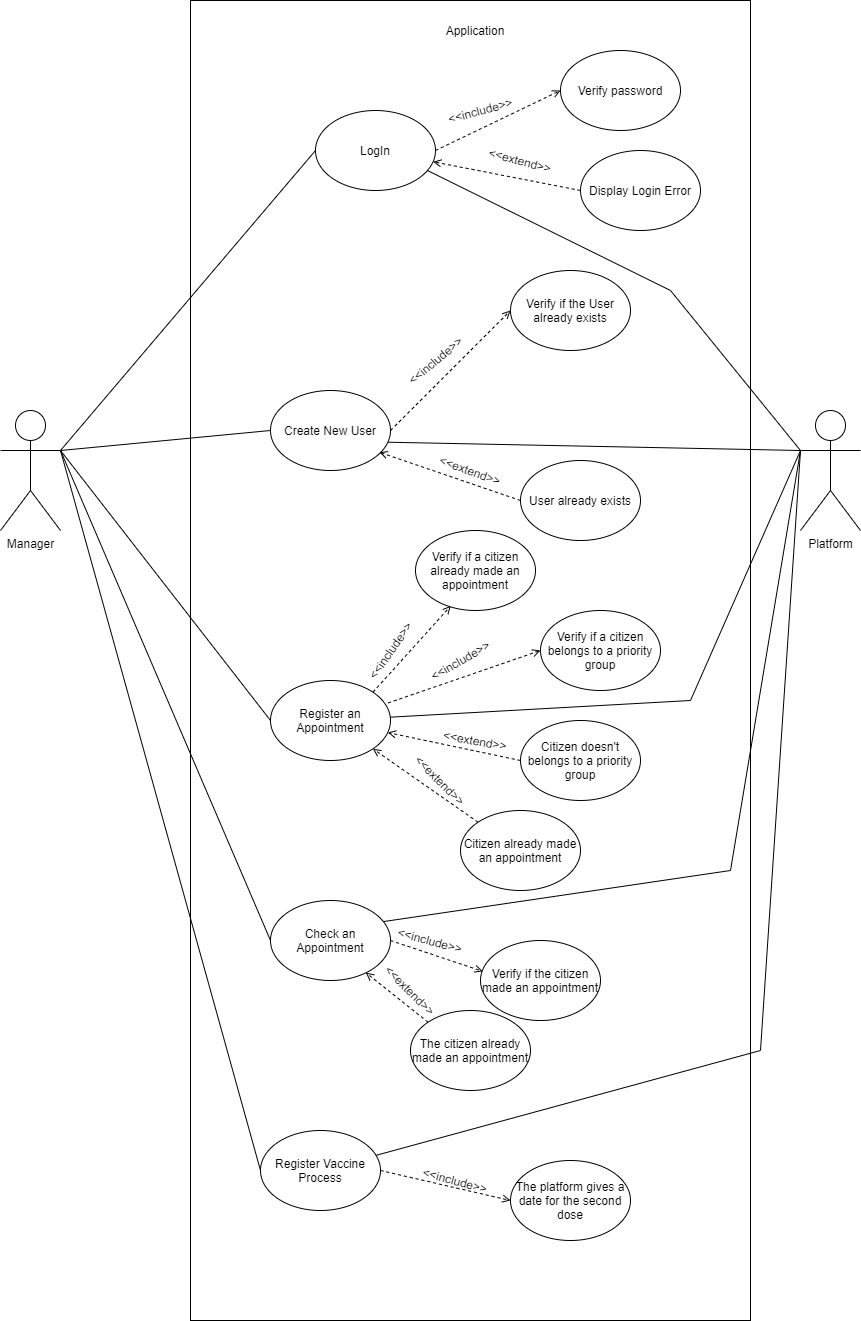

The diagram above was exported from draw.io. Its source (the exported page's mxGraphModel, read from the mxfile embedded in the PNG):
<mxGraphModel dx="2293" dy="1822" grid="1" gridSize="10" guides="1" tooltips="1" connect="1" arrows="1" fold="1" page="1" pageScale="1" pageWidth="850" pageHeight="1100" math="0" shadow="0">
  <root>
    <mxCell id="0" />
    <mxCell id="1" parent="0" />
    <mxCell id="A2O_1x95WhSfJgPMdmt0-2" value="" style="rounded=0;whiteSpace=wrap;html=1;" vertex="1" parent="1">
      <mxGeometry x="160" y="-120" width="560" height="1320" as="geometry" />
    </mxCell>
    <mxCell id="A2O_1x95WhSfJgPMdmt0-3" value="Application" style="text;html=1;strokeColor=none;fillColor=none;align=center;verticalAlign=middle;whiteSpace=wrap;rounded=0;" vertex="1" parent="1">
      <mxGeometry x="425" y="-100" width="40" height="20" as="geometry" />
    </mxCell>
    <mxCell id="A2O_1x95WhSfJgPMdmt0-14" style="rounded=0;orthogonalLoop=1;jettySize=auto;html=1;exitX=1;exitY=0.3333333333333333;exitDx=0;exitDy=0;exitPerimeter=0;entryX=0;entryY=0.5;entryDx=0;entryDy=0;endArrow=none;endFill=0;" edge="1" parent="1" source="A2O_1x95WhSfJgPMdmt0-4" target="A2O_1x95WhSfJgPMdmt0-5">
      <mxGeometry relative="1" as="geometry" />
    </mxCell>
    <mxCell id="A2O_1x95WhSfJgPMdmt0-15" style="edgeStyle=none;rounded=0;orthogonalLoop=1;jettySize=auto;html=1;exitX=1;exitY=0.3333333333333333;exitDx=0;exitDy=0;exitPerimeter=0;entryX=0;entryY=0.5;entryDx=0;entryDy=0;endArrow=none;endFill=0;" edge="1" parent="1" source="A2O_1x95WhSfJgPMdmt0-4" target="A2O_1x95WhSfJgPMdmt0-12">
      <mxGeometry relative="1" as="geometry" />
    </mxCell>
    <mxCell id="A2O_1x95WhSfJgPMdmt0-16" style="edgeStyle=none;rounded=0;orthogonalLoop=1;jettySize=auto;html=1;exitX=1;exitY=0.3333333333333333;exitDx=0;exitDy=0;exitPerimeter=0;entryX=0;entryY=0.5;entryDx=0;entryDy=0;endArrow=none;endFill=0;" edge="1" parent="1" source="A2O_1x95WhSfJgPMdmt0-4" target="A2O_1x95WhSfJgPMdmt0-9">
      <mxGeometry relative="1" as="geometry" />
    </mxCell>
    <mxCell id="A2O_1x95WhSfJgPMdmt0-17" style="edgeStyle=none;rounded=0;orthogonalLoop=1;jettySize=auto;html=1;exitX=1;exitY=0.3333333333333333;exitDx=0;exitDy=0;exitPerimeter=0;entryX=0;entryY=0.5;entryDx=0;entryDy=0;endArrow=none;endFill=0;" edge="1" parent="1" source="A2O_1x95WhSfJgPMdmt0-4" target="A2O_1x95WhSfJgPMdmt0-11">
      <mxGeometry relative="1" as="geometry" />
    </mxCell>
    <mxCell id="A2O_1x95WhSfJgPMdmt0-18" style="edgeStyle=none;rounded=0;orthogonalLoop=1;jettySize=auto;html=1;exitX=1;exitY=0.3333333333333333;exitDx=0;exitDy=0;exitPerimeter=0;entryX=0;entryY=0.5;entryDx=0;entryDy=0;endArrow=none;endFill=0;" edge="1" parent="1" source="A2O_1x95WhSfJgPMdmt0-4" target="A2O_1x95WhSfJgPMdmt0-13">
      <mxGeometry relative="1" as="geometry" />
    </mxCell>
    <mxCell id="A2O_1x95WhSfJgPMdmt0-4" value="Manager" style="shape=umlActor;verticalLabelPosition=bottom;verticalAlign=top;html=1;outlineConnect=0;" vertex="1" parent="1">
      <mxGeometry x="-30" y="290" width="60" height="120" as="geometry" />
    </mxCell>
    <mxCell id="A2O_1x95WhSfJgPMdmt0-21" style="edgeStyle=none;rounded=0;orthogonalLoop=1;jettySize=auto;html=1;exitX=1;exitY=0.5;exitDx=0;exitDy=0;entryX=0;entryY=0.5;entryDx=0;entryDy=0;endArrow=open;endFill=0;dashed=1;" edge="1" parent="1" source="A2O_1x95WhSfJgPMdmt0-5" target="A2O_1x95WhSfJgPMdmt0-19">
      <mxGeometry relative="1" as="geometry" />
    </mxCell>
    <mxCell id="A2O_1x95WhSfJgPMdmt0-5" value="LogIn" style="ellipse;whiteSpace=wrap;html=1;" vertex="1" parent="1">
      <mxGeometry x="285" y="-10" width="120" height="80" as="geometry" />
    </mxCell>
    <mxCell id="A2O_1x95WhSfJgPMdmt0-33" style="edgeStyle=none;rounded=0;orthogonalLoop=1;jettySize=auto;html=1;exitX=0;exitY=0.3333333333333333;exitDx=0;exitDy=0;exitPerimeter=0;entryX=0.967;entryY=0.646;entryDx=0;entryDy=0;entryPerimeter=0;endArrow=none;endFill=0;" edge="1" parent="1" source="A2O_1x95WhSfJgPMdmt0-7" target="A2O_1x95WhSfJgPMdmt0-12">
      <mxGeometry relative="1" as="geometry" />
    </mxCell>
    <mxCell id="A2O_1x95WhSfJgPMdmt0-34" style="edgeStyle=none;rounded=0;orthogonalLoop=1;jettySize=auto;html=1;exitX=0;exitY=0.3333333333333333;exitDx=0;exitDy=0;exitPerimeter=0;entryX=0.933;entryY=0.75;entryDx=0;entryDy=0;entryPerimeter=0;endArrow=none;endFill=0;" edge="1" parent="1" source="A2O_1x95WhSfJgPMdmt0-7" target="A2O_1x95WhSfJgPMdmt0-5">
      <mxGeometry relative="1" as="geometry">
        <Array as="points">
          <mxPoint x="640" y="170" />
        </Array>
      </mxGeometry>
    </mxCell>
    <mxCell id="A2O_1x95WhSfJgPMdmt0-49" style="edgeStyle=none;rounded=0;orthogonalLoop=1;jettySize=auto;html=1;exitX=0;exitY=0.3333333333333333;exitDx=0;exitDy=0;exitPerimeter=0;entryX=0.939;entryY=0.264;entryDx=0;entryDy=0;startArrow=none;startFill=0;endArrow=none;endFill=0;entryPerimeter=0;" edge="1" parent="1" source="A2O_1x95WhSfJgPMdmt0-7" target="A2O_1x95WhSfJgPMdmt0-11">
      <mxGeometry relative="1" as="geometry">
        <Array as="points">
          <mxPoint x="700" y="750" />
        </Array>
      </mxGeometry>
    </mxCell>
    <mxCell id="A2O_1x95WhSfJgPMdmt0-7" value="Platform" style="shape=umlActor;verticalLabelPosition=bottom;verticalAlign=top;html=1;outlineConnect=0;" vertex="1" parent="1">
      <mxGeometry x="770" y="290" width="60" height="120" as="geometry" />
    </mxCell>
    <mxCell id="A2O_1x95WhSfJgPMdmt0-35" style="edgeStyle=none;rounded=0;orthogonalLoop=1;jettySize=auto;html=1;entryX=0;entryY=0.3333333333333333;entryDx=0;entryDy=0;entryPerimeter=0;endArrow=none;endFill=0;" edge="1" parent="1" source="A2O_1x95WhSfJgPMdmt0-9" target="A2O_1x95WhSfJgPMdmt0-7">
      <mxGeometry relative="1" as="geometry">
        <Array as="points">
          <mxPoint x="660" y="580" />
        </Array>
      </mxGeometry>
    </mxCell>
    <mxCell id="A2O_1x95WhSfJgPMdmt0-40" style="edgeStyle=none;rounded=0;orthogonalLoop=1;jettySize=auto;html=1;exitX=1;exitY=0;exitDx=0;exitDy=0;entryX=0.294;entryY=0.942;entryDx=0;entryDy=0;entryPerimeter=0;endArrow=open;endFill=0;dashed=1;" edge="1" parent="1" source="A2O_1x95WhSfJgPMdmt0-9" target="A2O_1x95WhSfJgPMdmt0-36">
      <mxGeometry relative="1" as="geometry" />
    </mxCell>
    <mxCell id="A2O_1x95WhSfJgPMdmt0-9" value="Register an Appointment" style="ellipse;whiteSpace=wrap;html=1;" vertex="1" parent="1">
      <mxGeometry x="240" y="560" width="120" height="80" as="geometry" />
    </mxCell>
    <mxCell id="A2O_1x95WhSfJgPMdmt0-52" style="edgeStyle=none;rounded=0;orthogonalLoop=1;jettySize=auto;html=1;exitX=1;exitY=0.5;exitDx=0;exitDy=0;entryX=0.019;entryY=0.386;entryDx=0;entryDy=0;entryPerimeter=0;startArrow=none;startFill=0;endArrow=open;endFill=0;dashed=1;" edge="1" parent="1" source="A2O_1x95WhSfJgPMdmt0-11" target="A2O_1x95WhSfJgPMdmt0-50">
      <mxGeometry relative="1" as="geometry" />
    </mxCell>
    <mxCell id="A2O_1x95WhSfJgPMdmt0-11" value="Check an Appointment" style="ellipse;whiteSpace=wrap;html=1;" vertex="1" parent="1">
      <mxGeometry x="240" y="780" width="120" height="80" as="geometry" />
    </mxCell>
    <mxCell id="A2O_1x95WhSfJgPMdmt0-29" style="edgeStyle=none;rounded=0;orthogonalLoop=1;jettySize=auto;html=1;exitX=1;exitY=0.5;exitDx=0;exitDy=0;entryX=0;entryY=0.5;entryDx=0;entryDy=0;dashed=1;endArrow=open;endFill=0;" edge="1" parent="1" source="A2O_1x95WhSfJgPMdmt0-12" target="A2O_1x95WhSfJgPMdmt0-27">
      <mxGeometry relative="1" as="geometry" />
    </mxCell>
    <mxCell id="A2O_1x95WhSfJgPMdmt0-12" value="Create New User" style="ellipse;whiteSpace=wrap;html=1;" vertex="1" parent="1">
      <mxGeometry x="240" y="270" width="120" height="80" as="geometry" />
    </mxCell>
    <mxCell id="A2O_1x95WhSfJgPMdmt0-56" style="edgeStyle=none;rounded=0;orthogonalLoop=1;jettySize=auto;html=1;entryX=0;entryY=0.3333333333333333;entryDx=0;entryDy=0;entryPerimeter=0;startArrow=none;startFill=0;endArrow=none;endFill=0;" edge="1" parent="1" source="A2O_1x95WhSfJgPMdmt0-13" target="A2O_1x95WhSfJgPMdmt0-7">
      <mxGeometry relative="1" as="geometry">
        <Array as="points">
          <mxPoint x="730" y="930" />
        </Array>
      </mxGeometry>
    </mxCell>
    <mxCell id="A2O_1x95WhSfJgPMdmt0-58" style="edgeStyle=none;rounded=0;orthogonalLoop=1;jettySize=auto;html=1;exitX=1;exitY=0.5;exitDx=0;exitDy=0;entryX=0;entryY=0.5;entryDx=0;entryDy=0;startArrow=none;startFill=0;endArrow=open;endFill=0;dashed=1;" edge="1" parent="1" source="A2O_1x95WhSfJgPMdmt0-13" target="A2O_1x95WhSfJgPMdmt0-57">
      <mxGeometry relative="1" as="geometry" />
    </mxCell>
    <mxCell id="A2O_1x95WhSfJgPMdmt0-13" value="Register Vaccine Process" style="ellipse;whiteSpace=wrap;html=1;" vertex="1" parent="1">
      <mxGeometry x="230" y="1010" width="120" height="80" as="geometry" />
    </mxCell>
    <mxCell id="A2O_1x95WhSfJgPMdmt0-19" value="Verify password" style="ellipse;whiteSpace=wrap;html=1;" vertex="1" parent="1">
      <mxGeometry x="530" y="-70" width="120" height="80" as="geometry" />
    </mxCell>
    <mxCell id="A2O_1x95WhSfJgPMdmt0-25" style="edgeStyle=none;rounded=0;orthogonalLoop=1;jettySize=auto;html=1;exitX=0;exitY=0.5;exitDx=0;exitDy=0;dashed=1;endArrow=open;endFill=0;" edge="1" parent="1" source="A2O_1x95WhSfJgPMdmt0-20" target="A2O_1x95WhSfJgPMdmt0-5">
      <mxGeometry relative="1" as="geometry" />
    </mxCell>
    <mxCell id="A2O_1x95WhSfJgPMdmt0-20" value="Display Login Error" style="ellipse;whiteSpace=wrap;html=1;" vertex="1" parent="1">
      <mxGeometry x="550" y="30" width="120" height="80" as="geometry" />
    </mxCell>
    <mxCell id="A2O_1x95WhSfJgPMdmt0-22" value="&amp;lt;&amp;lt;include&amp;gt;&amp;gt;" style="text;html=1;strokeColor=none;fillColor=none;align=center;verticalAlign=middle;whiteSpace=wrap;rounded=0;rotation=-15;" vertex="1" parent="1">
      <mxGeometry x="430" y="-20" width="40" height="20" as="geometry" />
    </mxCell>
    <mxCell id="A2O_1x95WhSfJgPMdmt0-26" value="&amp;lt;&amp;lt;extend&amp;gt;&amp;gt;" style="text;html=1;strokeColor=none;fillColor=none;align=center;verticalAlign=middle;whiteSpace=wrap;rounded=0;rotation=15;" vertex="1" parent="1">
      <mxGeometry x="470" y="30" width="40" height="20" as="geometry" />
    </mxCell>
    <mxCell id="A2O_1x95WhSfJgPMdmt0-27" value="Verify if the User already exists" style="ellipse;whiteSpace=wrap;html=1;" vertex="1" parent="1">
      <mxGeometry x="480" y="150" width="120" height="80" as="geometry" />
    </mxCell>
    <mxCell id="A2O_1x95WhSfJgPMdmt0-30" style="edgeStyle=none;rounded=0;orthogonalLoop=1;jettySize=auto;html=1;exitX=0;exitY=0.5;exitDx=0;exitDy=0;entryX=0.908;entryY=0.772;entryDx=0;entryDy=0;entryPerimeter=0;dashed=1;endArrow=open;endFill=0;" edge="1" parent="1" source="A2O_1x95WhSfJgPMdmt0-28" target="A2O_1x95WhSfJgPMdmt0-12">
      <mxGeometry relative="1" as="geometry" />
    </mxCell>
    <mxCell id="A2O_1x95WhSfJgPMdmt0-28" value="User already exists" style="ellipse;whiteSpace=wrap;html=1;" vertex="1" parent="1">
      <mxGeometry x="490" y="340" width="120" height="80" as="geometry" />
    </mxCell>
    <mxCell id="A2O_1x95WhSfJgPMdmt0-31" value="&amp;lt;&amp;lt;include&amp;gt;&amp;gt;" style="text;html=1;strokeColor=none;fillColor=none;align=center;verticalAlign=middle;whiteSpace=wrap;rounded=0;rotation=-40;" vertex="1" parent="1">
      <mxGeometry x="385" y="230" width="40" height="20" as="geometry" />
    </mxCell>
    <mxCell id="A2O_1x95WhSfJgPMdmt0-32" value="&amp;lt;&amp;lt;extend&amp;gt;&amp;gt;" style="text;html=1;strokeColor=none;fillColor=none;align=center;verticalAlign=middle;whiteSpace=wrap;rounded=0;rotation=20;" vertex="1" parent="1">
      <mxGeometry x="420" y="340" width="40" height="20" as="geometry" />
    </mxCell>
    <mxCell id="A2O_1x95WhSfJgPMdmt0-36" value="Verify if a citizen already made an appointment" style="ellipse;whiteSpace=wrap;html=1;" vertex="1" parent="1">
      <mxGeometry x="385" y="410" width="120" height="80" as="geometry" />
    </mxCell>
    <mxCell id="A2O_1x95WhSfJgPMdmt0-41" style="edgeStyle=none;rounded=0;orthogonalLoop=1;jettySize=auto;html=1;exitX=0;exitY=0.5;exitDx=0;exitDy=0;entryX=0.959;entryY=0.292;entryDx=0;entryDy=0;entryPerimeter=0;dashed=1;endArrow=none;endFill=0;startArrow=open;startFill=0;" edge="1" parent="1" source="A2O_1x95WhSfJgPMdmt0-37" target="A2O_1x95WhSfJgPMdmt0-9">
      <mxGeometry relative="1" as="geometry" />
    </mxCell>
    <mxCell id="A2O_1x95WhSfJgPMdmt0-37" value="Verify if a citizen belongs to a priority group" style="ellipse;whiteSpace=wrap;html=1;" vertex="1" parent="1">
      <mxGeometry x="510" y="490" width="120" height="80" as="geometry" />
    </mxCell>
    <mxCell id="A2O_1x95WhSfJgPMdmt0-44" style="edgeStyle=none;rounded=0;orthogonalLoop=1;jettySize=auto;html=1;exitX=0;exitY=0.5;exitDx=0;exitDy=0;entryX=1.005;entryY=0.663;entryDx=0;entryDy=0;entryPerimeter=0;dashed=1;startArrow=none;startFill=0;endArrow=open;endFill=0;" edge="1" parent="1" source="A2O_1x95WhSfJgPMdmt0-38" target="A2O_1x95WhSfJgPMdmt0-9">
      <mxGeometry relative="1" as="geometry" />
    </mxCell>
    <mxCell id="A2O_1x95WhSfJgPMdmt0-38" value="Citizen doesn't belongs to a priority group" style="ellipse;whiteSpace=wrap;html=1;" vertex="1" parent="1">
      <mxGeometry x="490" y="600" width="120" height="80" as="geometry" />
    </mxCell>
    <mxCell id="A2O_1x95WhSfJgPMdmt0-45" style="edgeStyle=none;rounded=0;orthogonalLoop=1;jettySize=auto;html=1;exitX=0;exitY=0;exitDx=0;exitDy=0;entryX=1;entryY=1;entryDx=0;entryDy=0;dashed=1;startArrow=none;startFill=0;endArrow=open;endFill=0;" edge="1" parent="1" source="A2O_1x95WhSfJgPMdmt0-39" target="A2O_1x95WhSfJgPMdmt0-9">
      <mxGeometry relative="1" as="geometry" />
    </mxCell>
    <mxCell id="A2O_1x95WhSfJgPMdmt0-39" value="Citizen already made an appointment" style="ellipse;whiteSpace=wrap;html=1;" vertex="1" parent="1">
      <mxGeometry x="430" y="690" width="120" height="80" as="geometry" />
    </mxCell>
    <mxCell id="A2O_1x95WhSfJgPMdmt0-42" value="&amp;lt;&amp;lt;include&amp;gt;&amp;gt;" style="text;html=1;strokeColor=none;fillColor=none;align=center;verticalAlign=middle;whiteSpace=wrap;rounded=0;rotation=-55;" vertex="1" parent="1">
      <mxGeometry x="340" y="520" width="40" height="20" as="geometry" />
    </mxCell>
    <mxCell id="A2O_1x95WhSfJgPMdmt0-43" value="&amp;lt;&amp;lt;include&amp;gt;&amp;gt;" style="text;html=1;strokeColor=none;fillColor=none;align=center;verticalAlign=middle;whiteSpace=wrap;rounded=0;rotation=-30;" vertex="1" parent="1">
      <mxGeometry x="410" y="530" width="40" height="20" as="geometry" />
    </mxCell>
    <mxCell id="A2O_1x95WhSfJgPMdmt0-47" value="&amp;lt;&amp;lt;extend&amp;gt;&amp;gt;" style="text;html=1;strokeColor=none;fillColor=none;align=center;verticalAlign=middle;whiteSpace=wrap;rounded=0;rotation=10;" vertex="1" parent="1">
      <mxGeometry x="425" y="610" width="40" height="20" as="geometry" />
    </mxCell>
    <mxCell id="A2O_1x95WhSfJgPMdmt0-48" value="&amp;lt;&amp;lt;extend&amp;gt;&amp;gt;" style="text;html=1;strokeColor=none;fillColor=none;align=center;verticalAlign=middle;whiteSpace=wrap;rounded=0;rotation=45;" vertex="1" parent="1">
      <mxGeometry x="390" y="650" width="40" height="20" as="geometry" />
    </mxCell>
    <mxCell id="A2O_1x95WhSfJgPMdmt0-50" value="Verify if the citizen made an appointment" style="ellipse;whiteSpace=wrap;html=1;" vertex="1" parent="1">
      <mxGeometry x="450" y="820" width="120" height="80" as="geometry" />
    </mxCell>
    <mxCell id="A2O_1x95WhSfJgPMdmt0-53" style="edgeStyle=none;rounded=0;orthogonalLoop=1;jettySize=auto;html=1;exitX=0;exitY=0;exitDx=0;exitDy=0;entryX=0.794;entryY=0.901;entryDx=0;entryDy=0;entryPerimeter=0;dashed=1;startArrow=none;startFill=0;endArrow=open;endFill=0;" edge="1" parent="1" source="A2O_1x95WhSfJgPMdmt0-51" target="A2O_1x95WhSfJgPMdmt0-11">
      <mxGeometry relative="1" as="geometry" />
    </mxCell>
    <mxCell id="A2O_1x95WhSfJgPMdmt0-51" value="The citizen already made an appointment" style="ellipse;whiteSpace=wrap;html=1;" vertex="1" parent="1">
      <mxGeometry x="380" y="890" width="120" height="80" as="geometry" />
    </mxCell>
    <mxCell id="A2O_1x95WhSfJgPMdmt0-54" value="&amp;lt;&amp;lt;include&amp;gt;&amp;gt;" style="text;html=1;strokeColor=none;fillColor=none;align=center;verticalAlign=middle;whiteSpace=wrap;rounded=0;rotation=15;" vertex="1" parent="1">
      <mxGeometry x="380" y="810" width="40" height="20" as="geometry" />
    </mxCell>
    <mxCell id="A2O_1x95WhSfJgPMdmt0-55" value="&amp;lt;&amp;lt;extend&amp;gt;&amp;gt;" style="text;html=1;strokeColor=none;fillColor=none;align=center;verticalAlign=middle;whiteSpace=wrap;rounded=0;rotation=45;" vertex="1" parent="1">
      <mxGeometry x="360" y="860" width="40" height="20" as="geometry" />
    </mxCell>
    <mxCell id="A2O_1x95WhSfJgPMdmt0-57" value="The platform gives a date for the second dose" style="ellipse;whiteSpace=wrap;html=1;" vertex="1" parent="1">
      <mxGeometry x="480" y="1040" width="120" height="80" as="geometry" />
    </mxCell>
    <mxCell id="A2O_1x95WhSfJgPMdmt0-59" value="&amp;lt;&amp;lt;include&amp;gt;&amp;gt;" style="text;html=1;strokeColor=none;fillColor=none;align=center;verticalAlign=middle;whiteSpace=wrap;rounded=0;rotation=15;" vertex="1" parent="1">
      <mxGeometry x="405" y="1050" width="40" height="20" as="geometry" />
    </mxCell>
  </root>
</mxGraphModel>